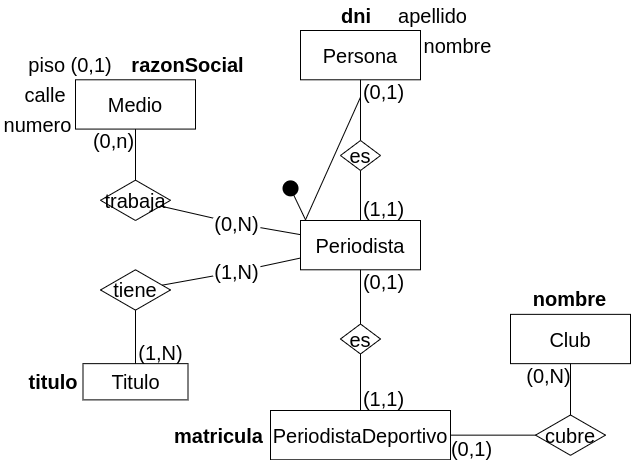

The diagram above was exported from draw.io. Its source (the exported page's mxGraphModel, read from the mxfile embedded in the PNG):
<mxGraphModel dx="880" dy="559" grid="1" gridSize="10" guides="1" tooltips="1" connect="1" arrows="1" fold="1" page="1" pageScale="1" pageWidth="1169" pageHeight="827" math="0" shadow="0">
  <root>
    <mxCell id="0" />
    <mxCell id="1" parent="0" />
    <mxCell id="lKH1b7ScFa-udgpTQ-hM-2" value="&lt;font style=&quot;font-size: 20px;&quot;&gt;Persona&lt;/font&gt;" style="whiteSpace=wrap;html=1;align=center;fontSize=20;" vertex="1" parent="1">
      <mxGeometry x="519.9999999999999" y="90" width="120" height="49.29" as="geometry" />
    </mxCell>
    <mxCell id="lKH1b7ScFa-udgpTQ-hM-3" value="&lt;font style=&quot;font-size: 20px;&quot;&gt;Periodista&lt;/font&gt;" style="whiteSpace=wrap;html=1;align=center;fontSize=20;" vertex="1" parent="1">
      <mxGeometry x="519.9999999999999" y="280" width="120" height="49.29" as="geometry" />
    </mxCell>
    <mxCell id="lKH1b7ScFa-udgpTQ-hM-4" value="&lt;font style=&quot;font-size: 20px;&quot;&gt;PeriodistaDeportivo&lt;/font&gt;" style="whiteSpace=wrap;html=1;align=center;fontSize=20;" vertex="1" parent="1">
      <mxGeometry x="490" y="470" width="180" height="49.29" as="geometry" />
    </mxCell>
    <mxCell id="lKH1b7ScFa-udgpTQ-hM-5" value="es" style="shape=rhombus;perimeter=rhombusPerimeter;whiteSpace=wrap;html=1;align=center;fontSize=20;" vertex="1" parent="1">
      <mxGeometry x="559.97" y="200" width="40.05" height="30" as="geometry" />
    </mxCell>
    <mxCell id="lKH1b7ScFa-udgpTQ-hM-6" value="es" style="shape=rhombus;perimeter=rhombusPerimeter;whiteSpace=wrap;html=1;align=center;fontSize=20;" vertex="1" parent="1">
      <mxGeometry x="559.97" y="383.5" width="40.05" height="30" as="geometry" />
    </mxCell>
    <mxCell id="lKH1b7ScFa-udgpTQ-hM-7" value="" style="endArrow=none;html=1;rounded=0;fontSize=20;entryX=0.5;entryY=0;entryDx=0;entryDy=0;" edge="1" parent="1" source="lKH1b7ScFa-udgpTQ-hM-2" target="lKH1b7ScFa-udgpTQ-hM-5">
      <mxGeometry width="50" height="50" relative="1" as="geometry">
        <mxPoint x="330" y="120" as="sourcePoint" />
        <mxPoint x="330" y="234" as="targetPoint" />
      </mxGeometry>
    </mxCell>
    <mxCell id="lKH1b7ScFa-udgpTQ-hM-8" value="" style="endArrow=none;html=1;rounded=0;fontSize=20;exitX=0.5;exitY=1;exitDx=0;exitDy=0;" edge="1" parent="1" source="lKH1b7ScFa-udgpTQ-hM-5" target="lKH1b7ScFa-udgpTQ-hM-3">
      <mxGeometry width="50" height="50" relative="1" as="geometry">
        <mxPoint x="590" y="149" as="sourcePoint" />
        <mxPoint x="590" y="210" as="targetPoint" />
      </mxGeometry>
    </mxCell>
    <mxCell id="lKH1b7ScFa-udgpTQ-hM-9" value="" style="endArrow=none;html=1;rounded=0;fontSize=20;entryX=0.5;entryY=0;entryDx=0;entryDy=0;" edge="1" parent="1" source="lKH1b7ScFa-udgpTQ-hM-3" target="lKH1b7ScFa-udgpTQ-hM-6">
      <mxGeometry width="50" height="50" relative="1" as="geometry">
        <mxPoint x="590" y="240" as="sourcePoint" />
        <mxPoint x="590" y="290" as="targetPoint" />
      </mxGeometry>
    </mxCell>
    <mxCell id="lKH1b7ScFa-udgpTQ-hM-10" value="" style="endArrow=none;html=1;rounded=0;fontSize=20;exitX=0.5;exitY=1;exitDx=0;exitDy=0;" edge="1" parent="1" source="lKH1b7ScFa-udgpTQ-hM-6" target="lKH1b7ScFa-udgpTQ-hM-4">
      <mxGeometry width="50" height="50" relative="1" as="geometry">
        <mxPoint x="590" y="440" as="sourcePoint" />
        <mxPoint x="590" y="394" as="targetPoint" />
      </mxGeometry>
    </mxCell>
    <mxCell id="lKH1b7ScFa-udgpTQ-hM-11" value="(0,1)" style="text;html=1;strokeColor=none;fillColor=none;align=center;verticalAlign=middle;whiteSpace=wrap;rounded=0;fontSize=20;rotation=0;" vertex="1" parent="1">
      <mxGeometry x="580" y="329.28999999999996" width="47.4" height="23.17" as="geometry" />
    </mxCell>
    <mxCell id="lKH1b7ScFa-udgpTQ-hM-12" value="(1,1)" style="text;html=1;strokeColor=none;fillColor=none;align=center;verticalAlign=middle;whiteSpace=wrap;rounded=0;fontSize=20;rotation=0;" vertex="1" parent="1">
      <mxGeometry x="580" y="256.83" width="47.4" height="23.17" as="geometry" />
    </mxCell>
    <mxCell id="lKH1b7ScFa-udgpTQ-hM-13" value="(1,1)" style="text;html=1;strokeColor=none;fillColor=none;align=center;verticalAlign=middle;whiteSpace=wrap;rounded=0;fontSize=20;rotation=0;" vertex="1" parent="1">
      <mxGeometry x="580" y="446.83" width="47.4" height="23.17" as="geometry" />
    </mxCell>
    <mxCell id="lKH1b7ScFa-udgpTQ-hM-14" value="(0,1)" style="text;html=1;strokeColor=none;fillColor=none;align=center;verticalAlign=middle;whiteSpace=wrap;rounded=0;fontSize=20;rotation=0;" vertex="1" parent="1">
      <mxGeometry x="580" y="139.28999999999996" width="47.4" height="23.17" as="geometry" />
    </mxCell>
    <mxCell id="lKH1b7ScFa-udgpTQ-hM-15" value="&lt;font style=&quot;font-size: 20px;&quot;&gt;Medio&lt;/font&gt;" style="whiteSpace=wrap;html=1;align=center;fontSize=20;" vertex="1" parent="1">
      <mxGeometry x="294.9999999999999" y="139.29" width="120" height="49.29" as="geometry" />
    </mxCell>
    <mxCell id="lKH1b7ScFa-udgpTQ-hM-16" value="&lt;font style=&quot;font-size: 20px;&quot;&gt;Titulo&lt;/font&gt;" style="whiteSpace=wrap;html=1;align=center;fontSize=20;" vertex="1" parent="1">
      <mxGeometry x="302.5" y="423.15" width="105" height="36.23" as="geometry" />
    </mxCell>
    <mxCell id="lKH1b7ScFa-udgpTQ-hM-17" value="&lt;font style=&quot;font-size: 20px;&quot;&gt;Club&lt;/font&gt;" style="whiteSpace=wrap;html=1;align=center;fontSize=20;" vertex="1" parent="1">
      <mxGeometry x="729.9999999999999" y="373.86" width="120" height="49.29" as="geometry" />
    </mxCell>
    <mxCell id="lKH1b7ScFa-udgpTQ-hM-18" value="trabaja" style="shape=rhombus;perimeter=rhombusPerimeter;whiteSpace=wrap;html=1;align=center;fontSize=20;" vertex="1" parent="1">
      <mxGeometry x="320" y="239.64" width="70" height="40.36" as="geometry" />
    </mxCell>
    <mxCell id="lKH1b7ScFa-udgpTQ-hM-19" value="cubre" style="shape=rhombus;perimeter=rhombusPerimeter;whiteSpace=wrap;html=1;align=center;fontSize=20;" vertex="1" parent="1">
      <mxGeometry x="755" y="474.46999999999997" width="70" height="40.36" as="geometry" />
    </mxCell>
    <mxCell id="lKH1b7ScFa-udgpTQ-hM-20" value="" style="endArrow=none;html=1;rounded=0;fontSize=20;" edge="1" parent="1" source="lKH1b7ScFa-udgpTQ-hM-38" target="lKH1b7ScFa-udgpTQ-hM-3">
      <mxGeometry width="50" height="50" relative="1" as="geometry">
        <mxPoint x="590" y="320.3" as="sourcePoint" />
        <mxPoint x="520" y="285.9436666666666" as="targetPoint" />
      </mxGeometry>
    </mxCell>
    <mxCell id="lKH1b7ScFa-udgpTQ-hM-21" value="" style="endArrow=none;html=1;rounded=0;fontSize=20;" edge="1" parent="1" source="lKH1b7ScFa-udgpTQ-hM-15" target="lKH1b7ScFa-udgpTQ-hM-18">
      <mxGeometry width="50" height="50" relative="1" as="geometry">
        <mxPoint x="400" y="315" as="sourcePoint" />
        <mxPoint x="530" y="315" as="targetPoint" />
      </mxGeometry>
    </mxCell>
    <mxCell id="lKH1b7ScFa-udgpTQ-hM-22" value="" style="endArrow=none;html=1;rounded=0;fontSize=20;" edge="1" parent="1" source="lKH1b7ScFa-udgpTQ-hM-19" target="lKH1b7ScFa-udgpTQ-hM-4">
      <mxGeometry width="50" height="50" relative="1" as="geometry">
        <mxPoint x="830" y="250" as="sourcePoint" />
        <mxPoint x="955" y="494.64699999999993" as="targetPoint" />
      </mxGeometry>
    </mxCell>
    <mxCell id="lKH1b7ScFa-udgpTQ-hM-23" value="" style="endArrow=none;html=1;rounded=0;fontSize=20;" edge="1" parent="1" source="lKH1b7ScFa-udgpTQ-hM-17" target="lKH1b7ScFa-udgpTQ-hM-19">
      <mxGeometry width="50" height="50" relative="1" as="geometry">
        <mxPoint x="835" y="505" as="sourcePoint" />
        <mxPoint x="935" y="505" as="targetPoint" />
      </mxGeometry>
    </mxCell>
    <mxCell id="lKH1b7ScFa-udgpTQ-hM-24" value="dni" style="text;html=1;strokeColor=none;fillColor=none;align=center;verticalAlign=middle;whiteSpace=wrap;rounded=0;fontSize=20;rotation=0;fontStyle=1" vertex="1" parent="1">
      <mxGeometry x="552.4" y="60" width="47.6" height="30" as="geometry" />
    </mxCell>
    <mxCell id="lKH1b7ScFa-udgpTQ-hM-25" value="&lt;span style=&quot;font-weight: normal;&quot;&gt;nombre&lt;/span&gt;" style="text;html=1;strokeColor=none;fillColor=none;align=center;verticalAlign=middle;whiteSpace=wrap;rounded=0;fontSize=20;rotation=0;fontStyle=1" vertex="1" parent="1">
      <mxGeometry x="640" y="90" width="75" height="30" as="geometry" />
    </mxCell>
    <mxCell id="lKH1b7ScFa-udgpTQ-hM-26" value="&lt;span style=&quot;font-weight: normal;&quot;&gt;apellido&lt;/span&gt;" style="text;html=1;strokeColor=none;fillColor=none;align=center;verticalAlign=middle;whiteSpace=wrap;rounded=0;fontSize=20;rotation=0;fontStyle=1" vertex="1" parent="1">
      <mxGeometry x="615" y="60" width="75" height="30" as="geometry" />
    </mxCell>
    <mxCell id="lKH1b7ScFa-udgpTQ-hM-28" value="(0,N)" style="text;html=1;strokeColor=none;fillColor=none;align=center;verticalAlign=middle;whiteSpace=wrap;rounded=0;fontSize=20;rotation=0;" vertex="1" parent="1">
      <mxGeometry x="745" y="423.15" width="47.4" height="23.17" as="geometry" />
    </mxCell>
    <mxCell id="lKH1b7ScFa-udgpTQ-hM-29" value="(0,1)" style="text;html=1;strokeColor=none;fillColor=none;align=center;verticalAlign=middle;whiteSpace=wrap;rounded=0;fontSize=20;rotation=0;" vertex="1" parent="1">
      <mxGeometry x="667.6" y="496.12" width="47.4" height="23.17" as="geometry" />
    </mxCell>
    <mxCell id="lKH1b7ScFa-udgpTQ-hM-30" value="tiene" style="shape=rhombus;perimeter=rhombusPerimeter;whiteSpace=wrap;html=1;align=center;fontSize=20;" vertex="1" parent="1">
      <mxGeometry x="320" y="329.2900000000001" width="70" height="40.36" as="geometry" />
    </mxCell>
    <mxCell id="lKH1b7ScFa-udgpTQ-hM-31" value="" style="endArrow=none;html=1;rounded=0;fontSize=20;" edge="1" parent="1" source="lKH1b7ScFa-udgpTQ-hM-36" target="lKH1b7ScFa-udgpTQ-hM-3">
      <mxGeometry width="50" height="50" relative="1" as="geometry">
        <mxPoint x="590" y="366.64" as="sourcePoint" />
        <mxPoint x="520" y="332.2836666666666" as="targetPoint" />
      </mxGeometry>
    </mxCell>
    <mxCell id="lKH1b7ScFa-udgpTQ-hM-32" value="" style="endArrow=none;html=1;rounded=0;fontSize=20;" edge="1" parent="1" source="lKH1b7ScFa-udgpTQ-hM-16" target="lKH1b7ScFa-udgpTQ-hM-30">
      <mxGeometry width="50" height="50" relative="1" as="geometry">
        <mxPoint x="389" y="367" as="sourcePoint" />
        <mxPoint x="530" y="330" as="targetPoint" />
      </mxGeometry>
    </mxCell>
    <mxCell id="lKH1b7ScFa-udgpTQ-hM-33" value="(0,n)" style="text;html=1;strokeColor=none;fillColor=none;align=center;verticalAlign=middle;whiteSpace=wrap;rounded=0;fontSize=20;rotation=0;" vertex="1" parent="1">
      <mxGeometry x="310" y="188.57999999999996" width="47.4" height="23.17" as="geometry" />
    </mxCell>
    <mxCell id="lKH1b7ScFa-udgpTQ-hM-34" value="(1,N)" style="text;html=1;strokeColor=none;fillColor=none;align=center;verticalAlign=middle;whiteSpace=wrap;rounded=0;fontSize=20;rotation=0;" vertex="1" parent="1">
      <mxGeometry x="357.4" y="399.98" width="47.4" height="23.17" as="geometry" />
    </mxCell>
    <mxCell id="lKH1b7ScFa-udgpTQ-hM-35" value="" style="endArrow=none;html=1;rounded=0;fontSize=20;" edge="1" parent="1" source="lKH1b7ScFa-udgpTQ-hM-30" target="lKH1b7ScFa-udgpTQ-hM-36">
      <mxGeometry width="50" height="50" relative="1" as="geometry">
        <mxPoint x="380" y="348" as="sourcePoint" />
        <mxPoint x="520" y="318" as="targetPoint" />
      </mxGeometry>
    </mxCell>
    <mxCell id="lKH1b7ScFa-udgpTQ-hM-36" value="(1,N)" style="text;html=1;strokeColor=none;fillColor=none;align=center;verticalAlign=middle;whiteSpace=wrap;rounded=0;fontSize=20;rotation=0;" vertex="1" parent="1">
      <mxGeometry x="432.6" y="319.64" width="47.4" height="23.17" as="geometry" />
    </mxCell>
    <mxCell id="lKH1b7ScFa-udgpTQ-hM-37" value="" style="endArrow=none;html=1;rounded=0;fontSize=20;" edge="1" parent="1" source="lKH1b7ScFa-udgpTQ-hM-18" target="lKH1b7ScFa-udgpTQ-hM-38">
      <mxGeometry width="50" height="50" relative="1" as="geometry">
        <mxPoint x="382" y="273" as="sourcePoint" />
        <mxPoint x="520" y="295" as="targetPoint" />
      </mxGeometry>
    </mxCell>
    <mxCell id="lKH1b7ScFa-udgpTQ-hM-38" value="(0,N)" style="text;html=1;strokeColor=none;fillColor=none;align=center;verticalAlign=middle;whiteSpace=wrap;rounded=0;fontSize=20;rotation=0;" vertex="1" parent="1">
      <mxGeometry x="432.6" y="271.42999999999995" width="47.4" height="23.17" as="geometry" />
    </mxCell>
    <mxCell id="lKH1b7ScFa-udgpTQ-hM-39" value="&lt;span style=&quot;&quot;&gt;titulo&lt;/span&gt;" style="text;html=1;strokeColor=none;fillColor=none;align=center;verticalAlign=middle;whiteSpace=wrap;rounded=0;fontSize=20;rotation=0;fontStyle=1" vertex="1" parent="1">
      <mxGeometry x="242.50000000000003" y="426.27" width="60" height="30" as="geometry" />
    </mxCell>
    <mxCell id="lKH1b7ScFa-udgpTQ-hM-40" value="&lt;span style=&quot;&quot;&gt;&lt;b&gt;matricula&lt;/b&gt;&lt;/span&gt;" style="text;html=1;strokeColor=none;fillColor=none;align=center;verticalAlign=middle;whiteSpace=wrap;rounded=0;fontSize=20;rotation=0;fontStyle=0" vertex="1" parent="1">
      <mxGeometry x="390" y="479.65" width="97.2" height="30" as="geometry" />
    </mxCell>
    <mxCell id="lKH1b7ScFa-udgpTQ-hM-41" value="" style="endArrow=none;html=1;rounded=0;entryX=0.75;entryY=0;entryDx=0;entryDy=0;" edge="1" parent="1" source="lKH1b7ScFa-udgpTQ-hM-42">
      <mxGeometry width="50" height="50" relative="1" as="geometry">
        <mxPoint x="791.47" y="271.19" as="sourcePoint" />
        <mxPoint x="525.02" y="279.29" as="targetPoint" />
      </mxGeometry>
    </mxCell>
    <mxCell id="lKH1b7ScFa-udgpTQ-hM-42" value="" style="shape=waypoint;sketch=0;fillStyle=solid;size=16;pointerEvents=1;points=[];fillColor=none;resizable=0;rotatable=0;perimeter=centerPerimeter;snapToPoint=1;fontSize=20;fontStyle=0;spacing=2;perimeterSpacing=0;" vertex="1" parent="1">
      <mxGeometry x="500.0168292682928" y="237.87285714285719" width="20" height="20" as="geometry" />
    </mxCell>
    <mxCell id="lKH1b7ScFa-udgpTQ-hM-43" value="" style="endArrow=none;html=1;rounded=0;fontSize=20;entryX=0.75;entryY=0;entryDx=0;entryDy=0;exitX=0;exitY=0.75;exitDx=0;exitDy=0;" edge="1" parent="1" source="lKH1b7ScFa-udgpTQ-hM-14">
      <mxGeometry width="50" height="50" relative="1" as="geometry">
        <mxPoint x="600.02" y="211.74999999999991" as="sourcePoint" />
        <mxPoint x="525.02" y="279.29" as="targetPoint" />
        <Array as="points" />
      </mxGeometry>
    </mxCell>
    <mxCell id="lKH1b7ScFa-udgpTQ-hM-44" value="&lt;span style=&quot;&quot;&gt;&lt;b&gt;nombre&lt;/b&gt;&lt;/span&gt;" style="text;html=1;strokeColor=none;fillColor=none;align=center;verticalAlign=middle;whiteSpace=wrap;rounded=0;fontSize=20;rotation=0;fontStyle=0" vertex="1" parent="1">
      <mxGeometry x="741.4" y="342.80999999999995" width="97.2" height="30" as="geometry" />
    </mxCell>
    <mxCell id="lKH1b7ScFa-udgpTQ-hM-45" value="&lt;span style=&quot;&quot;&gt;&lt;b&gt;razonSocial&lt;/b&gt;&lt;/span&gt;" style="text;html=1;strokeColor=none;fillColor=none;align=center;verticalAlign=middle;whiteSpace=wrap;rounded=0;fontSize=20;rotation=0;fontStyle=0" vertex="1" parent="1">
      <mxGeometry x="340" y="109.29" width="134.8" height="30" as="geometry" />
    </mxCell>
    <mxCell id="lKH1b7ScFa-udgpTQ-hM-46" value="&lt;span style=&quot;font-weight: normal;&quot;&gt;calle&lt;/span&gt;" style="text;html=1;strokeColor=none;fillColor=none;align=center;verticalAlign=middle;whiteSpace=wrap;rounded=0;fontSize=20;rotation=0;fontStyle=1" vertex="1" parent="1">
      <mxGeometry x="235.00000000000003" y="139.29000000000002" width="60" height="30" as="geometry" />
    </mxCell>
    <mxCell id="lKH1b7ScFa-udgpTQ-hM-47" value="&lt;span style=&quot;&quot;&gt;numero&lt;/span&gt;" style="text;html=1;strokeColor=none;fillColor=none;align=center;verticalAlign=middle;whiteSpace=wrap;rounded=0;fontSize=20;rotation=0;fontStyle=0" vertex="1" parent="1">
      <mxGeometry x="220" y="169.29" width="75" height="30" as="geometry" />
    </mxCell>
    <mxCell id="lKH1b7ScFa-udgpTQ-hM-48" value="&lt;span style=&quot;&quot;&gt;piso (0,1)&lt;/span&gt;" style="text;html=1;strokeColor=none;fillColor=none;align=center;verticalAlign=middle;whiteSpace=wrap;rounded=0;fontSize=20;rotation=0;fontStyle=0" vertex="1" parent="1">
      <mxGeometry x="240" y="109.28999999999996" width="100" height="30" as="geometry" />
    </mxCell>
  </root>
</mxGraphModel>